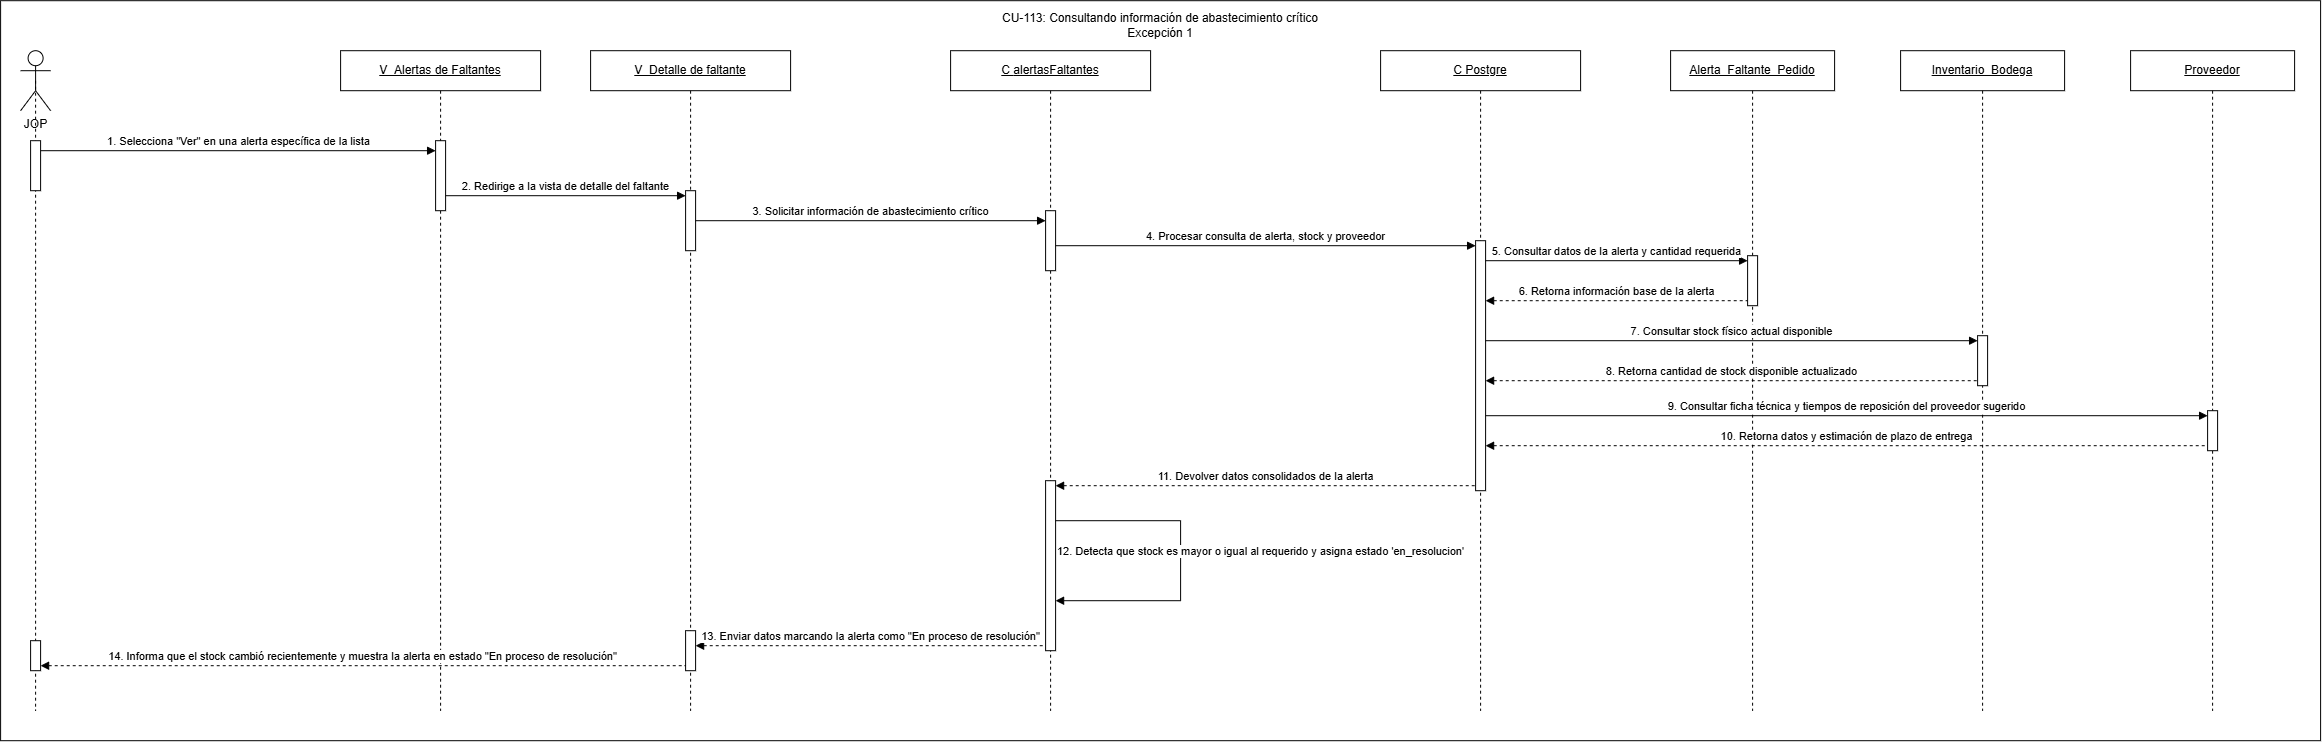

The diagram above was exported from draw.io. Its source (the exported page's mxGraphModel, read from the mxfile embedded in the PNG):
<mxGraphModel dx="519" dy="458" grid="1" gridSize="10" guides="1" tooltips="1" connect="1" arrows="1" fold="1" page="1" pageScale="1" pageWidth="827" pageHeight="1169" math="0" shadow="0">
  <root>
    <mxCell id="0" />
    <mxCell id="1" parent="0" />
    <mxCell id="bmhhgZKOOAnvKEItDyxz-1" parent="1" style="rounded=0;whiteSpace=wrap;html=1;" value="" vertex="1">
      <mxGeometry height="740" width="2320" x="200" y="330" as="geometry" />
    </mxCell>
    <mxCell id="bmhhgZKOOAnvKEItDyxz-2" edge="1" parent="1" source="bmhhgZKOOAnvKEItDyxz-7" style="rounded=0;orthogonalLoop=1;jettySize=auto;html=1;exitX=0.5;exitY=0.5;exitDx=0;exitDy=0;exitPerimeter=0;strokeColor=default;dashed=1;endArrow=none;endFill=0;movable=1;resizable=1;rotatable=1;deletable=1;editable=1;locked=0;connectable=1;" target="bmhhgZKOOAnvKEItDyxz-35" value="">
      <mxGeometry relative="1" as="geometry">
        <mxPoint x="235" y="610" as="sourcePoint" />
        <mxPoint x="235" y="1040" as="targetPoint" />
      </mxGeometry>
    </mxCell>
    <mxCell id="bmhhgZKOOAnvKEItDyxz-3" parent="1" style="shape=umlLifeline;perimeter=lifelinePerimeter;whiteSpace=wrap;html=1;container=1;dropTarget=0;collapsible=0;recursiveResize=0;outlineConnect=0;portConstraint=eastwest;" value="&lt;u&gt;V_&lt;/u&gt;&lt;span style=&quot;font-size: 12px;&quot;&gt;&lt;u&gt;Detalle de faltante&lt;/u&gt;&lt;/span&gt;" vertex="1">
      <mxGeometry height="660" width="200" x="790" y="380" as="geometry" />
    </mxCell>
    <mxCell id="bmhhgZKOOAnvKEItDyxz-4" parent="bmhhgZKOOAnvKEItDyxz-3" style="html=1;points=[[0,0,0,0,5],[0,1,0,0,-5],[1,0,0,0,5],[1,1,0,0,-5]];perimeter=orthogonalPerimeter;outlineConnect=0;targetShapes=umlLifeline;portConstraint=eastwest;" value="" vertex="1">
      <mxGeometry height="60" width="10" x="95" y="140" as="geometry" />
    </mxCell>
    <mxCell id="bmhhgZKOOAnvKEItDyxz-5" parent="bmhhgZKOOAnvKEItDyxz-3" style="html=1;points=[[0,0,0,0,5],[0,1,0,0,-5],[1,0,0,0,5],[1,1,0,0,-5]];perimeter=orthogonalPerimeter;outlineConnect=0;targetShapes=umlLifeline;portConstraint=eastwest;" value="" vertex="1">
      <mxGeometry height="40" width="10" x="95" y="580" as="geometry" />
    </mxCell>
    <mxCell id="bmhhgZKOOAnvKEItDyxz-6" edge="1" parent="1" source="bmhhgZKOOAnvKEItDyxz-35" style="rounded=0;orthogonalLoop=1;jettySize=auto;html=1;exitX=0.5;exitY=0.5;exitDx=0;exitDy=0;exitPerimeter=0;strokeColor=default;dashed=1;endArrow=none;endFill=0;movable=1;resizable=1;rotatable=1;deletable=1;editable=1;locked=0;connectable=1;">
      <mxGeometry relative="1" as="geometry">
        <mxPoint x="235" y="1040" as="targetPoint" />
      </mxGeometry>
    </mxCell>
    <mxCell id="bmhhgZKOOAnvKEItDyxz-7" parent="1" style="shape=umlActor;verticalLabelPosition=bottom;verticalAlign=top;html=1;outlineConnect=0;" value="JOP" vertex="1">
      <mxGeometry height="60" width="30" x="220" y="380" as="geometry" />
    </mxCell>
    <mxCell id="bmhhgZKOOAnvKEItDyxz-8" parent="1" style="shape=umlLifeline;perimeter=lifelinePerimeter;whiteSpace=wrap;html=1;container=1;dropTarget=0;collapsible=0;recursiveResize=0;outlineConnect=0;portConstraint=eastwest;" value="&lt;u&gt;C Postgre&lt;/u&gt;" vertex="1">
      <mxGeometry height="660" width="200" x="1580" y="380" as="geometry" />
    </mxCell>
    <mxCell id="bmhhgZKOOAnvKEItDyxz-9" parent="bmhhgZKOOAnvKEItDyxz-8" style="html=1;points=[[0,0,0,0,5],[0,1,0,0,-5],[1,0,0,0,5],[1,1,0,0,-5]];perimeter=orthogonalPerimeter;outlineConnect=0;targetShapes=umlLifeline;portConstraint=eastwest;" value="" vertex="1">
      <mxGeometry height="250" width="10" x="95" y="190" as="geometry" />
    </mxCell>
    <mxCell id="bmhhgZKOOAnvKEItDyxz-10" parent="1" style="shape=umlLifeline;perimeter=lifelinePerimeter;whiteSpace=wrap;html=1;container=1;dropTarget=0;collapsible=0;recursiveResize=0;outlineConnect=0;portConstraint=eastwest;" value="&lt;u&gt;V_&lt;/u&gt;&lt;span style=&quot;font-size: 12px;&quot;&gt;&lt;u&gt;Alertas de Faltantes&lt;/u&gt;&lt;/span&gt;" vertex="1">
      <mxGeometry height="660" width="200" x="540" y="380" as="geometry" />
    </mxCell>
    <mxCell id="bmhhgZKOOAnvKEItDyxz-11" parent="bmhhgZKOOAnvKEItDyxz-10" style="html=1;points=[[0,0,0,0,5],[0,1,0,0,-5],[1,0,0,0,5],[1,1,0,0,-5]];perimeter=orthogonalPerimeter;outlineConnect=0;targetShapes=umlLifeline;portConstraint=eastwest;" value="" vertex="1">
      <mxGeometry height="70" width="10" x="95" y="90" as="geometry" />
    </mxCell>
    <mxCell id="bmhhgZKOOAnvKEItDyxz-12" parent="1" style="shape=umlLifeline;perimeter=lifelinePerimeter;whiteSpace=wrap;html=1;container=1;dropTarget=0;collapsible=0;recursiveResize=0;outlineConnect=0;portConstraint=eastwest;" value="&lt;span style=&quot;font-size: 12px;&quot;&gt;&lt;u&gt;Alerta_Faltante_Pedido&lt;/u&gt;&lt;/span&gt;" vertex="1">
      <mxGeometry height="660" width="164" x="1870" y="380" as="geometry" />
    </mxCell>
    <mxCell id="bmhhgZKOOAnvKEItDyxz-13" parent="bmhhgZKOOAnvKEItDyxz-12" style="html=1;points=[[0,0,0,0,5],[0,1,0,0,-5],[1,0,0,0,5],[1,1,0,0,-5]];perimeter=orthogonalPerimeter;outlineConnect=0;targetShapes=umlLifeline;portConstraint=eastwest;" value="" vertex="1">
      <mxGeometry height="50" width="10" x="77" y="205" as="geometry" />
    </mxCell>
    <mxCell id="bmhhgZKOOAnvKEItDyxz-14" parent="1" style="shape=umlLifeline;perimeter=lifelinePerimeter;whiteSpace=wrap;html=1;container=1;dropTarget=0;collapsible=0;recursiveResize=0;outlineConnect=0;portConstraint=eastwest;" value="&lt;u&gt;Proveedor&lt;/u&gt;" vertex="1">
      <mxGeometry height="660" width="164" x="2330" y="380" as="geometry" />
    </mxCell>
    <mxCell id="bmhhgZKOOAnvKEItDyxz-15" parent="bmhhgZKOOAnvKEItDyxz-14" style="html=1;points=[[0,0,0,0,5],[0,1,0,0,-5],[1,0,0,0,5],[1,1,0,0,-5]];perimeter=orthogonalPerimeter;outlineConnect=0;targetShapes=umlLifeline;portConstraint=eastwest;" value="" vertex="1">
      <mxGeometry height="40" width="10" x="77" y="360" as="geometry" />
    </mxCell>
    <mxCell id="bmhhgZKOOAnvKEItDyxz-16" parent="1" style="shape=umlLifeline;perimeter=lifelinePerimeter;whiteSpace=wrap;html=1;container=1;dropTarget=0;collapsible=0;recursiveResize=0;outlineConnect=0;portConstraint=eastwest;" value="&lt;u&gt;C&amp;nbsp;&lt;/u&gt;&lt;span style=&quot;font-size: 12px;&quot;&gt;&lt;u&gt;alertasFaltantes&lt;/u&gt;&lt;/span&gt;" vertex="1">
      <mxGeometry height="660" width="200" x="1150" y="380" as="geometry" />
    </mxCell>
    <mxCell id="bmhhgZKOOAnvKEItDyxz-17" parent="bmhhgZKOOAnvKEItDyxz-16" style="html=1;points=[[0,0,0,0,5],[0,1,0,0,-5],[1,0,0,0,5],[1,1,0,0,-5]];perimeter=orthogonalPerimeter;outlineConnect=0;targetShapes=umlLifeline;portConstraint=eastwest;" value="" vertex="1">
      <mxGeometry height="170" width="10" x="95" y="430" as="geometry" />
    </mxCell>
    <mxCell id="bmhhgZKOOAnvKEItDyxz-18" parent="bmhhgZKOOAnvKEItDyxz-16" style="html=1;points=[[0,0,0,0,5],[0,1,0,0,-5],[1,0,0,0,5],[1,1,0,0,-5]];perimeter=orthogonalPerimeter;outlineConnect=0;targetShapes=umlLifeline;portConstraint=eastwest;" value="" vertex="1">
      <mxGeometry height="60" width="10" x="95" y="160" as="geometry" />
    </mxCell>
    <mxCell id="bmhhgZKOOAnvKEItDyxz-38" edge="1" parent="bmhhgZKOOAnvKEItDyxz-16" source="bmhhgZKOOAnvKEItDyxz-17" style="html=1;verticalAlign=bottom;endArrow=block;rounded=0;edgeStyle=orthogonalEdgeStyle;innerLoopWaypoints=1;" target="bmhhgZKOOAnvKEItDyxz-17" value="12.&amp;nbsp;Detecta que stock es mayor o igual al requerido y asigna estado 'en_resolucion'">
      <mxGeometry relative="1" x="-0.0004" y="80" as="geometry">
        <mxPoint as="offset" />
        <Array as="points">
          <mxPoint x="230" y="470" />
          <mxPoint x="230" y="550" />
        </Array>
        <mxPoint x="110" y="470" as="sourcePoint" />
        <mxPoint x="110" y="550" as="targetPoint" />
      </mxGeometry>
    </mxCell>
    <mxCell id="bmhhgZKOOAnvKEItDyxz-19" edge="1" parent="1" style="html=1;verticalAlign=bottom;endArrow=block;curved=0;rounded=0;" value="1. Selecciona &quot;Ver&quot; en una alerta específica de la lista">
      <mxGeometry relative="1" as="geometry">
        <mxPoint as="offset" />
        <mxPoint x="240" y="480" as="sourcePoint" />
        <mxPoint x="635" y="480" as="targetPoint" />
      </mxGeometry>
    </mxCell>
    <mxCell id="bmhhgZKOOAnvKEItDyxz-20" parent="1" style="shape=umlLifeline;perimeter=lifelinePerimeter;whiteSpace=wrap;html=1;container=1;dropTarget=0;collapsible=0;recursiveResize=0;outlineConnect=0;portConstraint=eastwest;" value="&lt;span style=&quot;font-size: 12px;&quot;&gt;&lt;u&gt;Inventario_Bodega&lt;/u&gt;&lt;/span&gt;" vertex="1">
      <mxGeometry height="660" width="164" x="2100" y="380" as="geometry" />
    </mxCell>
    <mxCell id="bmhhgZKOOAnvKEItDyxz-21" parent="bmhhgZKOOAnvKEItDyxz-20" style="html=1;points=[[0,0,0,0,5],[0,1,0,0,-5],[1,0,0,0,5],[1,1,0,0,-5]];perimeter=orthogonalPerimeter;outlineConnect=0;targetShapes=umlLifeline;portConstraint=eastwest;" value="" vertex="1">
      <mxGeometry height="50" width="10" x="77" y="285" as="geometry" />
    </mxCell>
    <mxCell id="bmhhgZKOOAnvKEItDyxz-22" edge="1" parent="1" source="bmhhgZKOOAnvKEItDyxz-11" style="html=1;verticalAlign=bottom;endArrow=block;curved=0;rounded=0;entryX=0;entryY=0;entryDx=0;entryDy=5;entryPerimeter=0;" target="bmhhgZKOOAnvKEItDyxz-4" value="2. Redirige a la vista de detalle del faltante">
      <mxGeometry relative="1" as="geometry">
        <mxPoint as="offset" />
        <mxPoint x="640" y="529.9999999999998" as="sourcePoint" />
        <mxPoint x="879.9999999999998" y="529.9999999999998" as="targetPoint" />
      </mxGeometry>
    </mxCell>
    <mxCell id="bmhhgZKOOAnvKEItDyxz-23" edge="1" parent="1" source="bmhhgZKOOAnvKEItDyxz-4" style="html=1;verticalAlign=bottom;endArrow=block;curved=0;rounded=0;" target="bmhhgZKOOAnvKEItDyxz-18" value="3. Solicitar información de abastecimiento crítico">
      <mxGeometry relative="1" as="geometry">
        <mxPoint as="offset" />
        <mxPoint x="930" y="569" as="sourcePoint" />
        <mxPoint x="1164.9999999999998" y="566.9999999999998" as="targetPoint" />
      </mxGeometry>
    </mxCell>
    <mxCell id="bmhhgZKOOAnvKEItDyxz-24" edge="1" parent="1" source="bmhhgZKOOAnvKEItDyxz-18" style="html=1;verticalAlign=bottom;endArrow=block;curved=0;rounded=0;entryX=0;entryY=0;entryDx=0;entryDy=5;entryPerimeter=0;" target="bmhhgZKOOAnvKEItDyxz-9" value="4. Procesar consulta de alerta, stock y proveedor">
      <mxGeometry relative="1" as="geometry">
        <mxPoint as="offset" />
        <mxPoint x="1255" y="580.0000000000002" as="sourcePoint" />
        <mxPoint x="1525" y="580.0000000000002" as="targetPoint" />
      </mxGeometry>
    </mxCell>
    <mxCell id="bmhhgZKOOAnvKEItDyxz-25" edge="1" parent="1" source="bmhhgZKOOAnvKEItDyxz-9" style="html=1;verticalAlign=bottom;endArrow=block;curved=0;rounded=0;entryX=0;entryY=0;entryDx=0;entryDy=5;entryPerimeter=0;" target="bmhhgZKOOAnvKEItDyxz-13" value="5. Consultar datos de la alerta y cantidad requerida">
      <mxGeometry relative="1" as="geometry">
        <mxPoint as="offset" />
        <mxPoint x="1690" y="590" as="sourcePoint" />
        <mxPoint x="1943" y="590" as="targetPoint" />
      </mxGeometry>
    </mxCell>
    <mxCell id="bmhhgZKOOAnvKEItDyxz-26" edge="1" parent="1" source="bmhhgZKOOAnvKEItDyxz-9" style="html=1;verticalAlign=bottom;endArrow=none;curved=0;rounded=0;startArrow=block;startFill=1;endFill=0;dashed=1;entryX=0;entryY=1;entryDx=0;entryDy=-5;entryPerimeter=0;" target="bmhhgZKOOAnvKEItDyxz-13" value="6. Retorna información base de la alerta">
      <mxGeometry relative="1" as="geometry">
        <mxPoint as="offset" />
        <mxPoint x="1700" y="630" as="sourcePoint" />
        <mxPoint x="1943" y="649.9999999999998" as="targetPoint" />
      </mxGeometry>
    </mxCell>
    <mxCell id="bmhhgZKOOAnvKEItDyxz-27" edge="1" parent="1" source="bmhhgZKOOAnvKEItDyxz-9" style="html=1;verticalAlign=bottom;endArrow=block;curved=0;rounded=0;entryX=0;entryY=0;entryDx=0;entryDy=5;entryPerimeter=0;" target="bmhhgZKOOAnvKEItDyxz-21" value="7. Consultar stock físico actual disponible">
      <mxGeometry relative="1" as="geometry">
        <mxPoint as="offset" />
        <mxPoint x="1710" y="670" as="sourcePoint" />
        <mxPoint x="2173" y="679.9999999999998" as="targetPoint" />
      </mxGeometry>
    </mxCell>
    <mxCell id="bmhhgZKOOAnvKEItDyxz-28" edge="1" parent="1" source="bmhhgZKOOAnvKEItDyxz-9" style="html=1;verticalAlign=bottom;endArrow=none;curved=0;rounded=0;startArrow=block;startFill=1;endFill=0;dashed=1;entryX=0;entryY=1;entryDx=0;entryDy=-5;entryPerimeter=0;" target="bmhhgZKOOAnvKEItDyxz-21" value="8. Retorna cantidad de stock disponible actualizado">
      <mxGeometry relative="1" as="geometry">
        <mxPoint as="offset" />
        <mxPoint x="1700" y="710" as="sourcePoint" />
        <mxPoint x="2171" y="719.9999999999998" as="targetPoint" />
      </mxGeometry>
    </mxCell>
    <mxCell id="bmhhgZKOOAnvKEItDyxz-29" edge="1" parent="1" source="bmhhgZKOOAnvKEItDyxz-9" style="html=1;verticalAlign=bottom;endArrow=block;curved=0;rounded=0;entryX=0;entryY=0;entryDx=0;entryDy=5;entryPerimeter=0;" target="bmhhgZKOOAnvKEItDyxz-15" value="9. Consultar ficha técnica y tiempos de reposición del proveedor sugerido">
      <mxGeometry relative="1" as="geometry">
        <mxPoint as="offset" />
        <mxPoint x="1710" y="745" as="sourcePoint" />
        <mxPoint x="2403" y="759.9999999999998" as="targetPoint" />
      </mxGeometry>
    </mxCell>
    <mxCell id="bmhhgZKOOAnvKEItDyxz-30" edge="1" parent="1" source="bmhhgZKOOAnvKEItDyxz-9" style="html=1;verticalAlign=bottom;endArrow=none;curved=0;rounded=0;startArrow=block;startFill=1;endFill=0;dashed=1;entryX=0;entryY=1;entryDx=0;entryDy=-5;entryPerimeter=0;" target="bmhhgZKOOAnvKEItDyxz-15" value="10. Retorna datos y estimación de plazo de entrega">
      <mxGeometry relative="1" as="geometry">
        <mxPoint as="offset" />
        <mxPoint x="1681" y="789.9999999999998" as="sourcePoint" />
        <mxPoint x="2403" y="789.9999999999998" as="targetPoint" />
      </mxGeometry>
    </mxCell>
    <mxCell id="bmhhgZKOOAnvKEItDyxz-31" edge="1" parent="1" source="bmhhgZKOOAnvKEItDyxz-17" style="html=1;verticalAlign=bottom;endArrow=none;curved=0;rounded=0;startArrow=block;startFill=1;endFill=0;dashed=1;exitX=1;exitY=0;exitDx=0;exitDy=5;exitPerimeter=0;" target="bmhhgZKOOAnvKEItDyxz-9" value="11. Devolver datos consolidados de la alerta">
      <mxGeometry relative="1" as="geometry">
        <mxPoint as="offset" />
        <mxPoint x="1290" y="840" as="sourcePoint" />
        <mxPoint x="1520" y="839.9999999999998" as="targetPoint" />
      </mxGeometry>
    </mxCell>
    <mxCell id="bmhhgZKOOAnvKEItDyxz-32" edge="1" parent="1" source="bmhhgZKOOAnvKEItDyxz-5" style="html=1;verticalAlign=bottom;endArrow=none;curved=0;rounded=0;startArrow=block;startFill=1;endFill=0;dashed=1;entryX=0;entryY=1;entryDx=0;entryDy=-5;entryPerimeter=0;" target="bmhhgZKOOAnvKEItDyxz-17" value="13. Enviar datos marcando la alerta como &quot;En proceso de resolución&quot;">
      <mxGeometry relative="1" x="-0.0018" as="geometry">
        <mxPoint as="offset" />
        <mxPoint x="910" y="960" as="sourcePoint" />
        <mxPoint x="1240" y="960" as="targetPoint" />
      </mxGeometry>
    </mxCell>
    <mxCell id="bmhhgZKOOAnvKEItDyxz-33" edge="1" parent="1" source="bmhhgZKOOAnvKEItDyxz-35" style="html=1;verticalAlign=bottom;endArrow=none;curved=0;rounded=0;startArrow=block;startFill=1;endFill=0;dashed=1;entryX=0;entryY=1;entryDx=0;entryDy=-5;entryPerimeter=0;" target="bmhhgZKOOAnvKEItDyxz-5" value="14. Informa que el stock cambió recientemente y muestra la alerta en estado &quot;En proceso de resolución&quot;">
      <mxGeometry relative="1" x="-0.0005" as="geometry">
        <mxPoint as="offset" />
        <mxPoint x="260" y="905" as="sourcePoint" />
        <mxPoint x="884" y="900" as="targetPoint" />
      </mxGeometry>
    </mxCell>
    <mxCell id="bmhhgZKOOAnvKEItDyxz-34" parent="1" style="html=1;points=[[0,0,0,0,5],[0,1,0,0,-5],[1,0,0,0,5],[1,1,0,0,-5]];perimeter=orthogonalPerimeter;outlineConnect=0;targetShapes=umlLifeline;portConstraint=eastwest;" value="" vertex="1">
      <mxGeometry height="50" width="10" x="230" y="470" as="geometry" />
    </mxCell>
    <mxCell id="bmhhgZKOOAnvKEItDyxz-35" parent="1" style="html=1;points=[[0,0,0,0,5],[0,1,0,0,-5],[1,0,0,0,5],[1,1,0,0,-5]];perimeter=orthogonalPerimeter;outlineConnect=0;targetShapes=umlLifeline;portConstraint=eastwest;" value="" vertex="1">
      <mxGeometry height="30" width="10" x="230" y="970" as="geometry" />
    </mxCell>
    <mxCell id="bmhhgZKOOAnvKEItDyxz-37" parent="1" style="text;html=1;whiteSpace=wrap;strokeColor=none;fillColor=none;align=center;verticalAlign=middle;rounded=0;" value="&lt;div style=&quot;text-align: left;&quot;&gt;&lt;span style=&quot;font-size: 12px;&quot;&gt;CU-113: Consultando información de abastecimiento crítico&lt;/span&gt;&lt;/div&gt;Excepción 1" vertex="1">
      <mxGeometry height="30" width="340" x="1190" y="340" as="geometry" />
    </mxCell>
  </root>
</mxGraphModel>